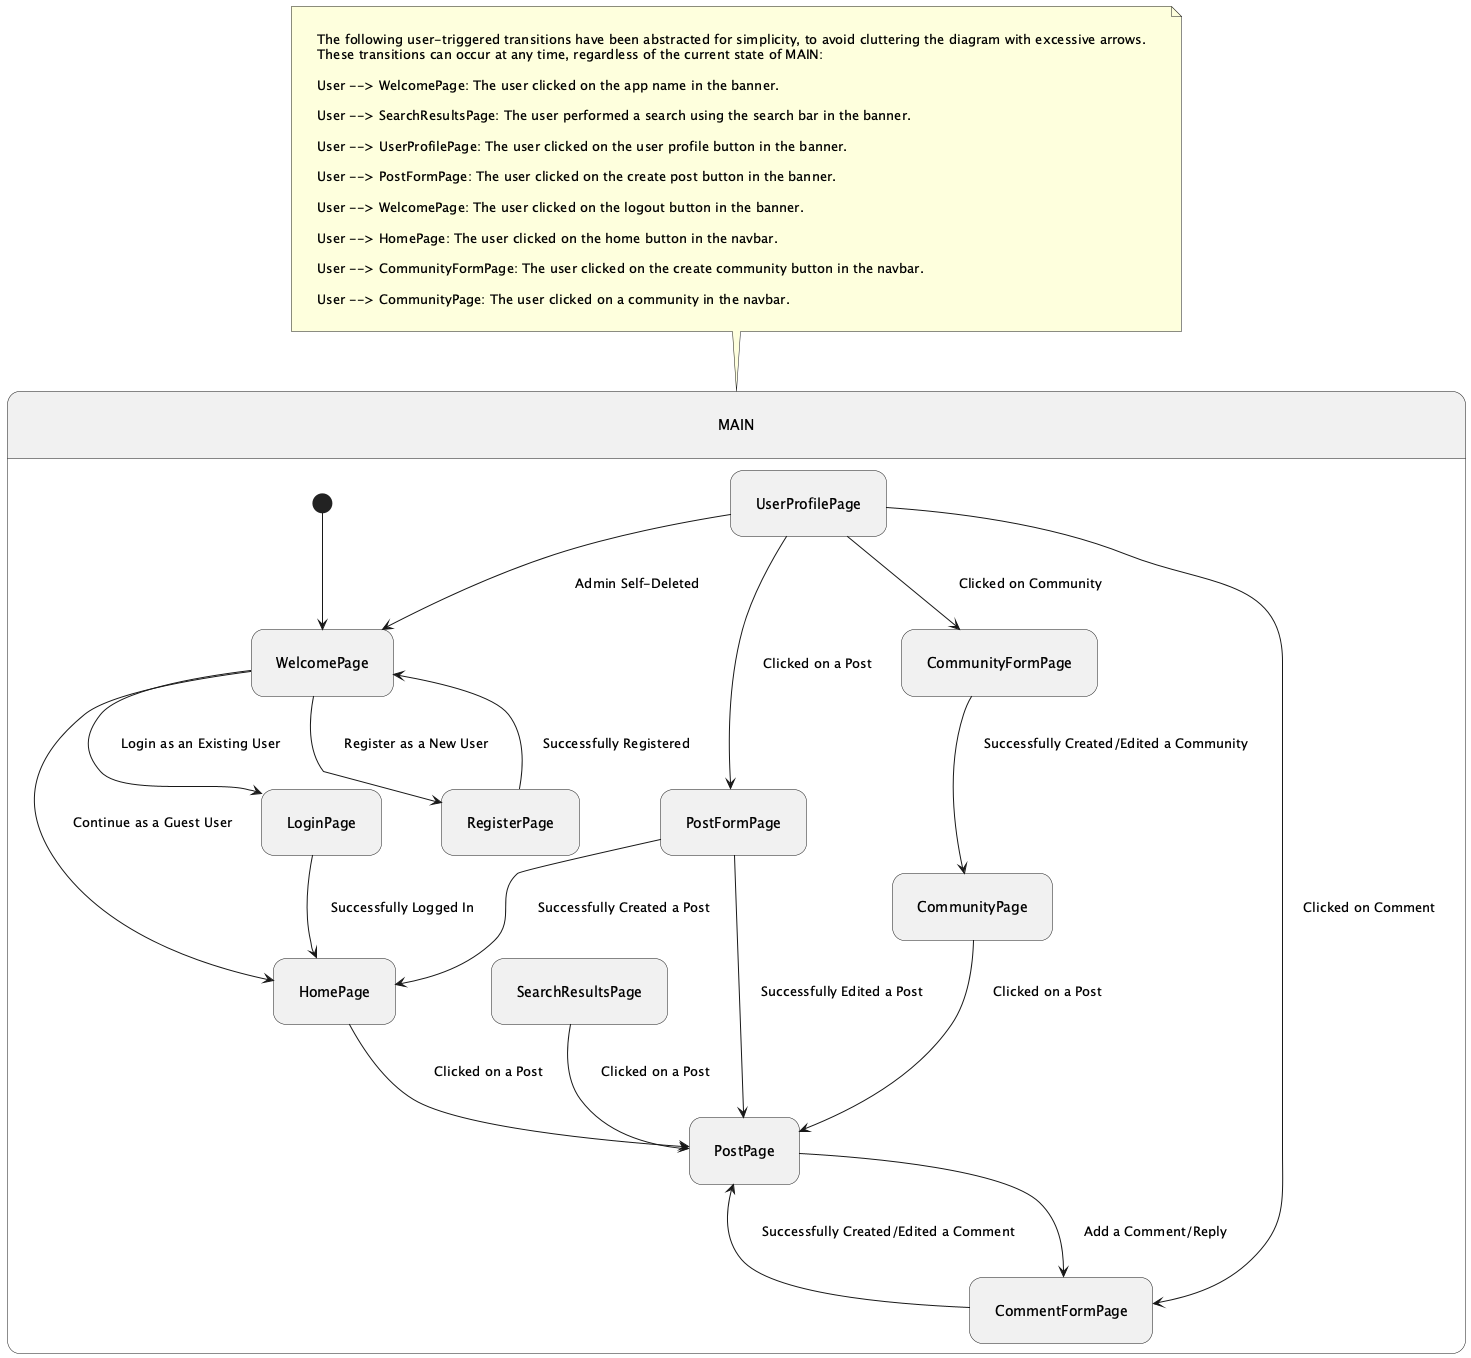

The diagram above was rendered by PlantUML. Its source (embedded in the PNG):
@startuml
hide empty description
skinparam Padding 20

state MAIN {
    [*] --> WelcomePage

    WelcomePage --> RegisterPage: Register as a New User
    WelcomePage --> LoginPage: Login as an Existing User
    WelcomePage --> HomePage: Continue as a Guest User

    RegisterPage --> WelcomePage: Successfully Registered
    LoginPage --> HomePage: Successfully Logged In

    HomePage --> PostPage: Clicked on a Post
    CommunityPage --> PostPage: Clicked on a Post
    SearchResultsPage --> PostPage: Clicked on a Post

    PostPage --> CommentFormPage: Add a Comment/Reply

    CommentFormPage --> PostPage: Successfully Created/Edited a Comment
    PostFormPage --> HomePage: Successfully Created a Post
    PostFormPage --> PostPage: Successfully Edited a Post
    CommunityFormPage --> CommunityPage: Successfully Created/Edited a Community

    UserProfilePage --> CommunityFormPage: Clicked on Community
    UserProfilePage --> CommentFormPage: Clicked on Comment
    UserProfilePage --> PostFormPage: Clicked on a Post
    UserProfilePage --> WelcomePage: Admin Self-Deleted
}

note top of MAIN
    The following user-triggered transitions have been abstracted for simplicity, to avoid cluttering the diagram with excessive arrows.
    These transitions can occur at any time, regardless of the current state of MAIN:

    User --> WelcomePage: The user clicked on the app name in the banner.

    User --> SearchResultsPage: The user performed a search using the search bar in the banner.

    User --> UserProfilePage: The user clicked on the user profile button in the banner.

    User --> PostFormPage: The user clicked on the create post button in the banner.

    User --> WelcomePage: The user clicked on the logout button in the banner.

    User --> HomePage: The user clicked on the home button in the navbar.

    User --> CommunityFormPage: The user clicked on the create community button in the navbar.

    User --> CommunityPage: The user clicked on a community in the navbar.
end note
@enduml